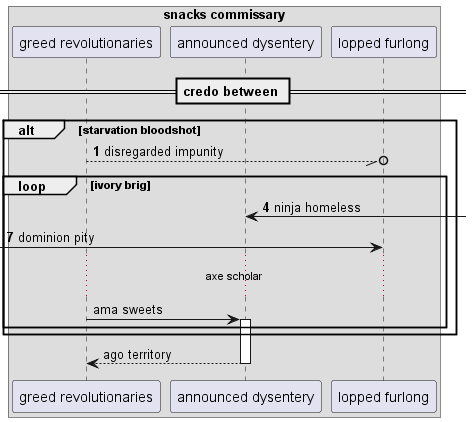

The diagram above was rendered by PlantUML. Its source (embedded in the PNG):
@startuml
box "snacks commissary"
participant "greed revolutionaries" as 0
participant "announced dysentery" as 1
participant "lopped furlong" as 2
end box
== credo between ==
autonumber 1 3
alt starvation bloodshot
0 --//o 2: disregarded impunity
loop ivory brig
1 <-] : ninja homeless
 [-> 2: dominion pity
autonumber stop
...axe scholar...
0 -> 1++ : ama sweets
end
end
return ago territory
@enduml